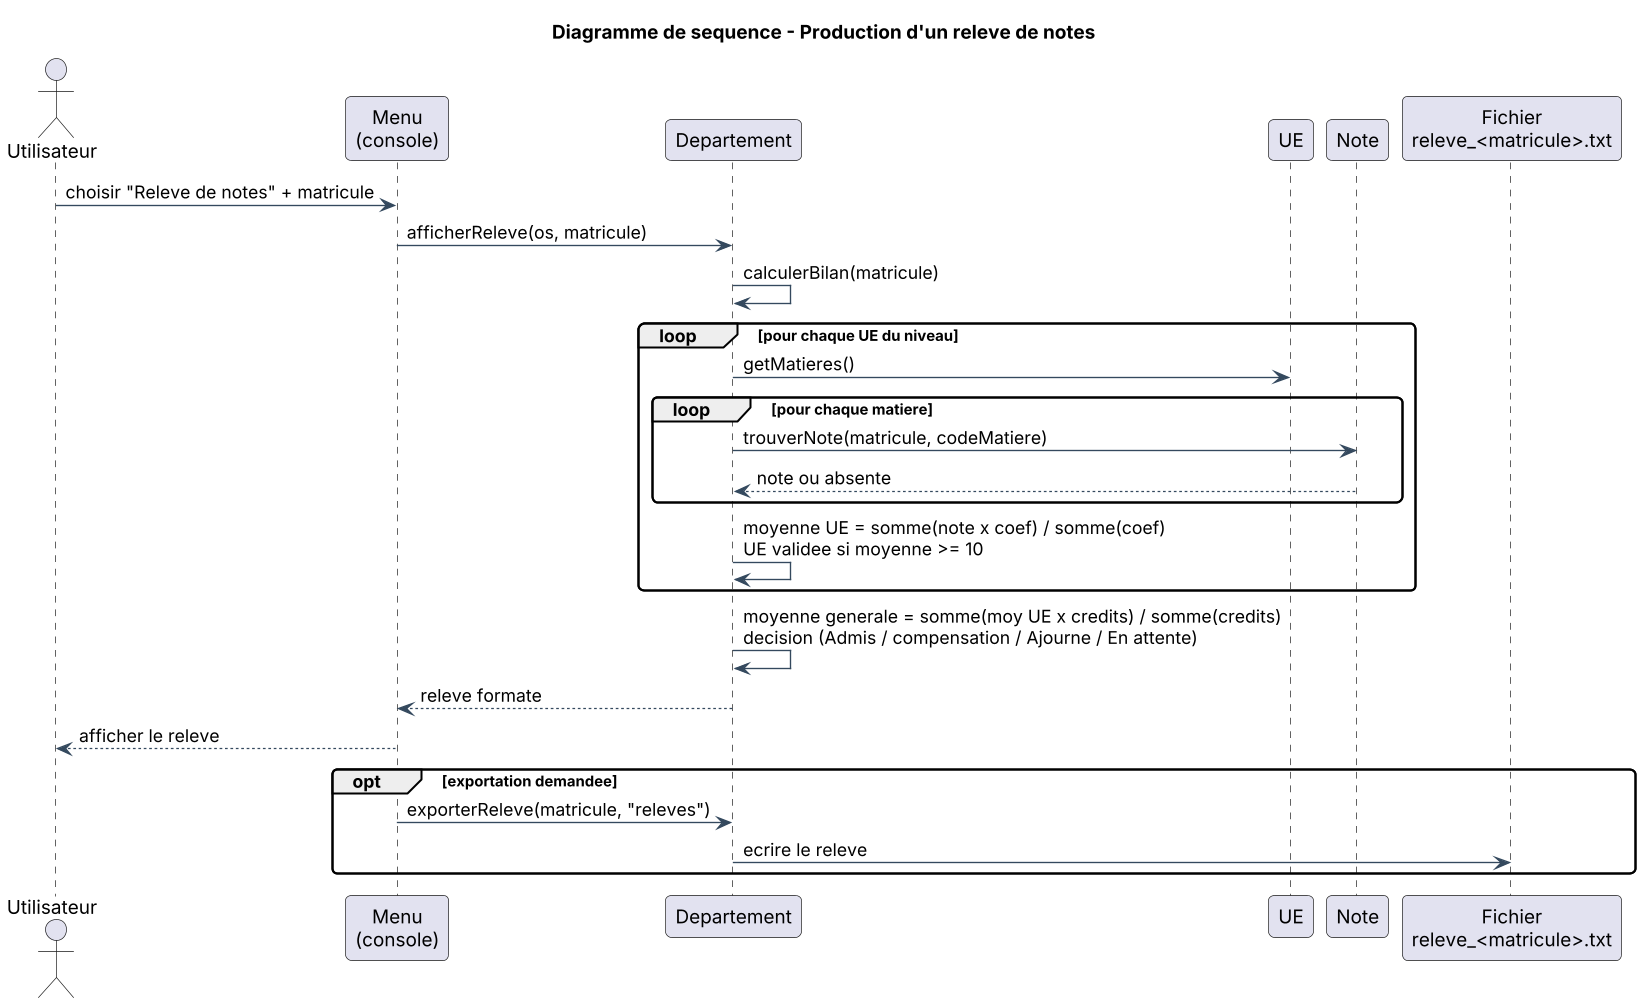

The diagram above was rendered by PlantUML. Its source (embedded in the PNG):
@startuml
title Diagramme de sequence - Production d'un releve de notes
skinparam shadowing false
skinparam defaultFontName Arial
skinparam dpi 130
skinparam roundcorner 8
skinparam ArrowColor #34495E
skinparam backgroundColor white
actor "Utilisateur" as U
participant "Menu\n(console)" as M
participant "Departement" as D
participant "UE" as UE
participant "Note" as N
participant "Fichier\nreleve_<matricule>.txt" as F

U -> M : choisir "Releve de notes" + matricule
M -> D : afficherReleve(os, matricule)
D -> D : calculerBilan(matricule)
loop pour chaque UE du niveau
  D -> UE : getMatieres()
  loop pour chaque matiere
    D -> N : trouverNote(matricule, codeMatiere)
    N --> D : note ou absente
  end
  D -> D : moyenne UE = somme(note x coef) / somme(coef)\nUE validee si moyenne >= 10
end
D -> D : moyenne generale = somme(moy UE x credits) / somme(credits)\ndecision (Admis / compensation / Ajourne / En attente)
D --> M : releve formate
M --> U : afficher le releve
opt exportation demandee
  M -> D : exporterReleve(matricule, "releves")
  D -> F : ecrire le releve
end
@enduml